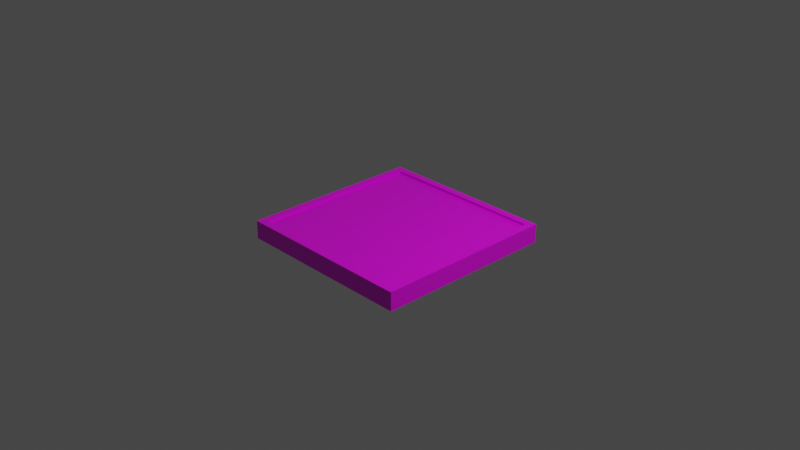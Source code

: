 # Source: Floor.blend  (saved by Blender 2.82.7; exported with 4.5.12 LTS)
import bpy
from mathutils import Matrix  # noqa: F401  (used for matrix-valued properties, if any)

bpy.ops.wm.read_factory_settings(use_empty=True)
scene = bpy.context.scene
scene.name = 'Scene'

# ---- collections
col_collection = bpy.data.collections.new('Collection'); scene.collection.children.link(col_collection)

# ---- images (referenced by path relative to the original .blend; pixels are not part of the script)
import os
ASSET_DIR = os.environ.get("B2B_ASSET_DIR", "")  # directory of the original .blend (textures are referenced by path, not embedded)
HERE = os.path.dirname(os.path.abspath(__file__))  # packed textures are extracted next to this script under _unpacked/

def load_image(name, relpath, width, height, colorspace="sRGB"):
    """Load a texture the original file referenced (path relative to the .blend, or extracted next to this script)."""
    p = next((c for c in (os.path.join(HERE, relpath), os.path.join(ASSET_DIR, relpath)) if relpath and os.path.exists(c)), "")
    if p:
        img = bpy.data.images.load(p, check_existing=True)
        img.name = name
    else:  # same state as the original file: an image datablock whose file is absent (Cycles renders it pink)
        img = bpy.data.images.new(name, width, height)
        img.source = "FILE"
        img.filepath = "//" + (relpath or name)
    img.colorspace_settings.name = colorspace
    return img
img_imphenziapalette01_256_gradient_png_001 = load_image('ImphenziaPalette01-256-Gradient.png.001', 'ImphenziaPalette01-256-Gradient.png', 1024, 1024, 'sRGB')

# ---- materials (node trees are filled in below, after node groups)
mat_material_001 = bpy.data.materials.new('Material.001')
mat_material_001.alpha_threshold = 0.0
mat_material_001.use_transparent_shadow = False
mat_material_001.line_color = (0.0, 0.0, 0.0, 1.0)

# ---- material node trees
mat_material_001.use_nodes = True; mat_material_001.node_tree.nodes.clear()
_N = mat_material_001.node_tree.nodes; _L = mat_material_001.node_tree.links
n0 = _N.new('ShaderNodeOutputMaterial'); n0.name = 'Material Output'; n0.location = (300, 300)
n1 = _N.new('ShaderNodeBsdfPrincipled'); n1.name = 'Principled BSDF'; n1.location = (10, 300)
n1.distribution = 'GGX'
n1.subsurface_method = 'BURLEY'
n1.inputs[2].default_value = 0.4
n1.inputs[3].default_value = 1.45
n1.inputs[27].default_value = (0.0, 0.0, 0.0, 1.0)
n1.inputs[28].default_value = 1.0
n2 = _N.new('ShaderNodeTexImage'); n2.name = 'Image Texture'; n2.location = (-459, 142)
n2.image = img_imphenziapalette01_256_gradient_png_001
n2.interpolation = 'Closest'
_L.new(n1.outputs[0], n0.inputs[0])
_L.new(n2.outputs[0], n1.inputs[0])
n0.is_active_output = True

# ---- world
world_world = bpy.data.worlds.new('World'); scene.world = world_world
world_world.use_nodes = True; world_world.node_tree.nodes.clear()
_N = world_world.node_tree.nodes; _L = world_world.node_tree.links
n0 = _N.new('ShaderNodeOutputWorld'); n0.name = 'World Output'; n0.location = (300, 300)
n1 = _N.new('ShaderNodeBackground'); n1.name = 'Background'; n1.location = (10, 300)
n1.inputs[0].default_value = (0.05088, 0.05088, 0.05088, 1.0)
_L.new(n1.outputs[0], n0.inputs[0])
n0.is_active_output = True
world_world.color = (0.05088, 0.05088, 0.05088)
world_world.use_sun_shadow = False
world_world.sun_shadow_jitter_overblur = 0.0

# ---- cameras
cam_camera = bpy.data.cameras.new('Camera')
cam_camera.clip_end = 100.0
cam_camera.ortho_scale = 7.314

# ---- lights
light_light = bpy.data.lights.new('Light', 'POINT')
light_light.transmission_factor = 0.0
light_light.energy = 1000.0
light_light.shadow_soft_size = 0.1
light_light.shadow_maximum_resolution = 0.006
light_light.use_absolute_resolution = True

# ---- meshes
me_cube_002 = bpy.data.meshes.new('Cube.002')
me_cube_002.from_pydata([(-1.0, -1.0, -1.0), (-0.9209, -0.9209, 1.0), (-1.0, 1.0, -1.0), (-0.9209, 0.9209, 1.0), (1.0, -1.0, -1.0), (0.9209, -0.9209, 1.0), (1.0, 1.0, -1.0), (0.9209, 0.9209, 1.0), (-0.9209, 0.0, 1.0), (0.0, 0.9209, 1.0), (0.9209, 0.0, 1.0), (0.0, -0.9209, 1.0), (-1.0, 0.0, 1.0), (-1.0, 1.0, 1.0), (0.0, 1.0, 1.0), (1.0, 1.0, 1.0), (1.0, 0.0, 1.0), (1.0, -1.0, 1.0), (0.0, -1.0, 1.0), (-1.0, -1.0, 1.0), (0.0, 0.0, 0.7475), (0.0, -0.9209, 0.7475), (0.0, 0.9209, 0.7475), (0.9209, 0.0, 0.7475), (-0.9209, 0.0, 0.7475), (-0.9209, 0.9209, 0.7475), (0.9209, 0.9209, 0.7475), (0.9209, -0.9209, 0.7475), (-0.9209, -0.9209, 0.7475)], [], [(0, 19, 12, 13, 2), (2, 13, 14, 15, 6), (6, 15, 16, 17, 4), (4, 17, 18, 19, 0), (2, 6, 4, 0), (7, 9, 22, 26), (1, 11, 21, 28), (9, 3, 25, 22), (11, 5, 27, 21), (8, 3, 13, 12), (9, 7, 15, 14), (10, 5, 17, 16), (11, 1, 19, 18), (1, 8, 12, 19), (3, 9, 14, 13), (7, 10, 16, 15), (5, 11, 18, 17), (20, 24, 28, 21), (23, 20, 21, 27), (26, 22, 20, 23), (22, 25, 24, 20), (10, 7, 26, 23), (8, 1, 28, 24), (5, 10, 23, 27), (3, 8, 24, 25)])
_uv = me_cube_002.uv_layers.new(name='UVMap')
_uv.uv.foreach_set('vector', [0.4139, 0.08905, 0.4139, 0.08905, 0.4139, 0.08905, 0.4139, 0.08905, 0.4139, 0.08905, 0.4139, 0.08905, 0.4139, 0.08905, 0.4139, 0.08905, 0.4139, 0.08905, 0.4139, 0.08905, 0.4139, 0.08905, 0.4139, 0.08905, 0.4139, 0.08905, 0.4139, 0.08905, 0.4139, 0.08905, 0.4139, 0.08905, 0.4139, 0.08905, 0.4139, 0.08905, 0.4139, 0.08905, 0.4139, 0.08905, 0.4139, 0.08905, 0.4139, 0.08905, 0.4139, 0.08905, 0.4139, 0.08905, 0.4139, 0.08905, 0.4139, 0.08905, 0.4139, 0.08905, 0.4139, 0.08905, 0.4139, 0.08905, 0.4139, 0.08905, 0.4139, 0.08905, 0.4139, 0.08905, 0.4139, 0.08905, 0.4139, 0.08905, 0.4139, 0.08905, 0.4139, 0.08905, 0.4139, 0.08905, 0.4139, 0.08905, 0.4139, 0.08905, 0.4139, 0.08905, 0.4139, 0.08905, 0.4139, 0.08905, 0.4139, 0.08905, 0.4139, 0.08905, 0.4139, 0.08905, 0.4139, 0.08905, 0.4139, 0.08905, 0.4139, 0.08905, 0.4139, 0.08905, 0.4139, 0.08905, 0.4139, 0.08905, 0.4139, 0.08905, 0.4139, 0.08905, 0.4139, 0.08905, 0.4139, 0.08905, 0.4139, 0.08905, 0.4139, 0.08905, 0.4139, 0.08905, 0.4139, 0.08905, 0.4139, 0.08905, 0.4139, 0.08905, 0.4139, 0.08905, 0.4139, 0.08905, 0.4139, 0.08905, 0.4139, 0.08905, 0.4139, 0.08905, 0.4139, 0.08905, 0.4139, 0.08905, 0.4139, 0.08905, 0.4139, 0.08905, 0.4139, 0.08905, 0.4139, 0.08905, 0.4139, 0.08905, 0.4139, 0.08905, 0.4139, 0.08905, 0.4139, 0.08905, 0.4139, 0.08905, 0.4139, 0.08905, 0.4139, 0.08905, 0.4139, 0.08905, 0.4139, 0.08905, 0.4139, 0.08905, 0.4139, 0.08905, 0.4139, 0.08905, 0.4139, 0.08905, 0.4139, 0.08905, 0.4139, 0.08905, 0.4139, 0.08905, 0.4139, 0.08905, 0.4139, 0.08905, 0.4139, 0.08905, 0.4139, 0.08905, 0.4139, 0.08905, 0.4139, 0.08905, 0.4139, 0.08905, 0.4139, 0.08905, 0.4139, 0.08905, 0.4139, 0.08905, 0.4139, 0.08905, 0.4139, 0.08905, 0.4139, 0.08905, 0.4139, 0.08905, 0.4139, 0.08905, 0.4139, 0.08905])
me_cube_002.materials.append(mat_material_001)
me_cube_002.use_remesh_fix_poles = True
me_cube_002.use_remesh_preserve_attributes = False
me_cube_002.use_mirror_vertex_groups = False
me_cube_002.update()

# ---- objects
ob_light = bpy.data.objects.new('Light', light_light)
ob_camera = bpy.data.objects.new('Camera', cam_camera)
ob_cube_002 = bpy.data.objects.new('Cube.002', me_cube_002)

# ---- transforms, parenting, visibility, modifiers, constraints
ob_light.location = (4.076, 1.005, 5.904)
ob_light.rotation_euler = (0.6503, 0.05522, 1.866)
ob_light.lock_rotations_4d = False
ob_light.empty_display_type = 'ARROWS'
ob_light.color = (0.0, 0.0, 0.0, 0.0)
ob_light.lineart.crease_threshold = 0.0
ob_camera.location = (7.359, -6.926, 4.958)
ob_camera.rotation_euler = (1.109, 0.0, 0.8149)
ob_camera.lock_rotations_4d = False
ob_camera.empty_display_type = 'ARROWS'
ob_camera.color = (0.0, 0.0, 0.0, 0.0)
ob_camera.display_type = 'WIRE'
ob_camera.lineart.crease_threshold = 0.0
ob_cube_002.location = (0.0, -0.04301, -0.1294)
ob_cube_002.scale = (1.0, 1.0, 0.1)
ob_cube_002.lineart.crease_threshold = 0.0

# ---- collection membership
col_collection.objects.link(ob_light)
col_collection.objects.link(ob_camera)
col_collection.objects.link(ob_cube_002)

# ---- scene / render settings (as saved in the file)
scene.camera = ob_camera
scene.frame_start = 1; scene.frame_end = 250; scene.frame_set(1)
scene.render.engine = 'BLENDER_EEVEE_NEXT'
scene.cycles.use_denoising = False
scene.cycles.samples = 128
scene.cycles.sampling_pattern = 'TABULATED_SOBOL'
scene.cycles.use_adaptive_sampling = False
scene.cycles.use_light_tree = False
scene.view_settings.view_transform = 'Filmic'
bpy.context.view_layer.update()
